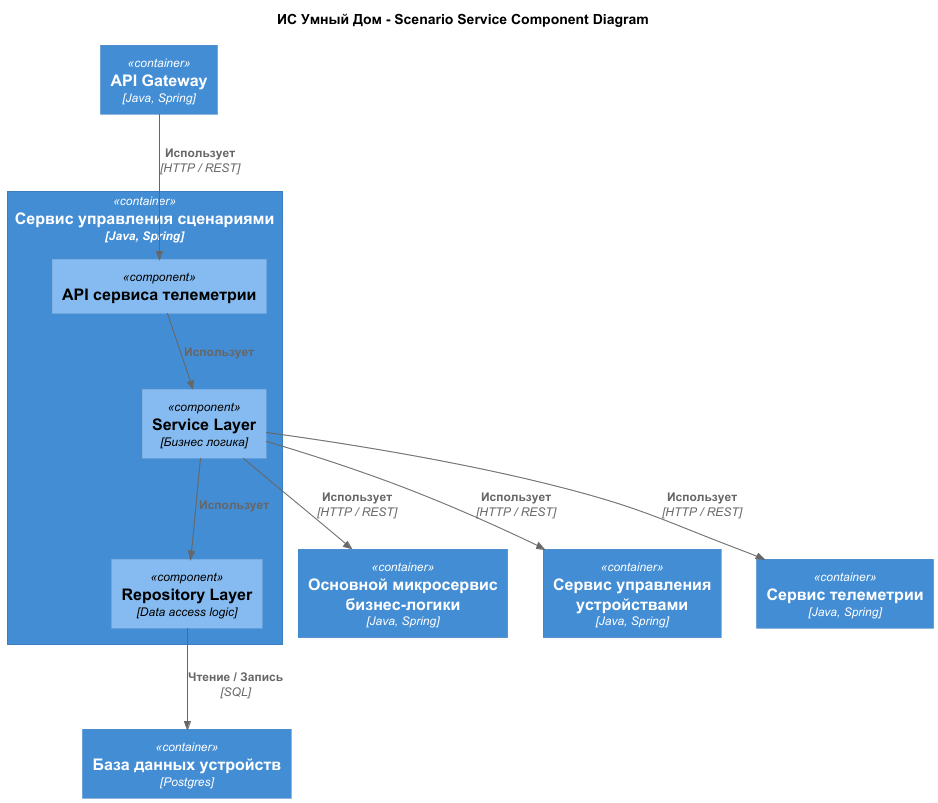

The diagram above was rendered by PlantUML. Its source (embedded in the PNG):
@startuml
title ИС Умный Дом - Scenario Service Component Diagram

top to bottom direction

!includeurl https://raw.githubusercontent.com/RicardoNiepel/C4-PlantUML/master/C4_Component.puml
Container(ApiGateway, "API Gateway", "Java, Spring")
Container(CoreService, "Основной микросервис бизнес-логики", "Java, Spring")
Container(DeviceService, "Сервис управления устройствами", "Java, Spring")

Container(TelemetryService, "Сервис телеметрии", "Java, Spring")
Container(ScenarioServiceDB, "База данных устройств", "Postgres")

Container(ScenarioService, "Сервис управления сценариями", "Java, Spring") {
  Component(ScenarioServiceController, "API сервиса телеметрии")
  Component(ScenarioServiceLayer, "Service Layer", "Бизнес логика")
  Component(ScenarioServiceRepositoryLayer, "Repository Layer", "Data access logic")
}

Rel(ScenarioServiceController, ScenarioServiceLayer, "Использует")
Rel(ScenarioServiceLayer, ScenarioServiceRepositoryLayer, "Использует")
Rel(ScenarioServiceRepositoryLayer, ScenarioServiceDB, "Чтение / Запись", "SQL")

Rel(ScenarioServiceLayer, CoreService, "Использует", "HTTP / REST")
Rel(ScenarioServiceLayer, TelemetryService, "Использует", "HTTP / REST")
Rel(ScenarioServiceLayer, DeviceService, "Использует", "HTTP / REST")

Rel(ApiGateway, ScenarioServiceController, "Использует", "HTTP / REST")

@enduml